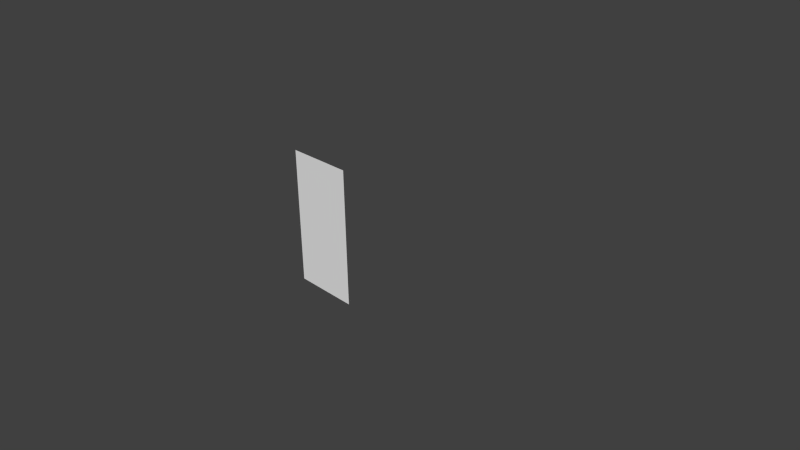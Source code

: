 # Source: Bit.blend  (saved by Blender 2.76.0; exported with 4.5.12 LTS)
import bpy
from mathutils import Matrix  # noqa: F401  (used for matrix-valued properties, if any)

bpy.ops.wm.read_factory_settings(use_empty=True)
scene = bpy.context.scene
scene.name = 'Scene'

# ---- collections
col_collection_1 = bpy.data.collections.new('Collection 1'); scene.collection.children.link(col_collection_1)

# ---- world
world_world = bpy.data.worlds.new('World'); scene.world = world_world
world_world.color = (0.05088, 0.05088, 0.05088)
world_world.use_sun_shadow = False
world_world.sun_shadow_jitter_overblur = 0.0
world_world.cycles.sampling_method = 'MANUAL'
world_world.cycles.sample_map_resolution = 256

# ---- cameras
cam_camera = bpy.data.cameras.new('Camera')
cam_camera.clip_end = 100.0
cam_camera.lens = 35.0
cam_camera.sensor_width = 32.0
cam_camera.sensor_height = 18.0
cam_camera.ortho_scale = 7.314
cam_camera.dof.focus_distance = 0.0
cam_camera.dof.aperture_fstop = 128.0

# ---- meshes
me_bit = bpy.data.meshes.new('Bit')
me_bit.from_pydata([(-0.5, -1.0, 0.0), (0.5, -1.0, 0.0), (-0.5, 1.0, 0.0), (0.5, 1.0, 0.0)], [], [(0, 1, 3, 2)])
_uv = me_bit.uv_layers.new(name='UVMap')
_uv.uv.foreach_set('vector', [0.009688, 0.7074, 0.02246, 0.7074, 0.02246, 0.7201, 0.009688, 0.7201])
me_bit.use_remesh_preserve_volume = False
me_bit.use_remesh_preserve_attributes = False
me_bit.use_mirror_vertex_groups = False
me_bit.update()

# ---- objects
ob_bit1 = bpy.data.objects.new('Bit1', me_bit)
ob_camera = bpy.data.objects.new('Camera', cam_camera)

# ---- transforms, parenting, visibility, modifiers, constraints
ob_bit1.location = (0.0, 0.0, 5.927e-19)
ob_bit1.rotation_euler = (1.571, -0.0, 0.0)
ob_bit1.lineart.crease_threshold = 0.0
ob_camera.location = (8.531, -6.508, 5.344)
ob_camera.rotation_euler = (1.109, 0.01082, 0.8149)
ob_camera.scale = (1.0, 1.0, 1.0)
ob_camera.lock_rotations_4d = False
ob_camera.empty_display_type = 'ARROWS'
ob_camera.color = (0.0, 0.0, 0.0, 0.0)
ob_camera.display_type = 'WIRE'
ob_camera.lineart.crease_threshold = 0.0

# ---- collection membership
col_collection_1.objects.link(ob_bit1)
col_collection_1.objects.link(ob_camera)

# ---- scene / render settings (as saved in the file)
scene.camera = ob_camera
scene.frame_start = 1; scene.frame_end = 250; scene.frame_set(1)
scene.render.engine = 'BLENDER_EEVEE_NEXT'
scene.render.resolution_percentage = 50
scene.render.dither_intensity = 0.0
scene.cycles.use_denoising = False
scene.cycles.samples = 10
scene.cycles.sampling_pattern = 'TABULATED_SOBOL'
scene.cycles.light_sampling_threshold = 0.0
scene.cycles.use_adaptive_sampling = False
scene.cycles.use_light_tree = False
scene.cycles.blur_glossy = 0.0
scene.cycles.pixel_filter_type = 'GAUSSIAN'
scene.cycles.sample_clamp_indirect = 0.0
scene.view_settings.view_transform = 'Standard'
bpy.context.view_layer.update()

# ---- added for rendering (the .blend has no usable light): sun
light_auto_sun = bpy.data.lights.new('AutoSun', 'SUN')
light_auto_sun.energy = 3.0
light_auto_sun.angle = 0.0523599
ob_auto_sun = bpy.data.objects.new('AutoSun', light_auto_sun)
scene.collection.objects.link(ob_auto_sun)
ob_auto_sun.rotation_euler = (0.872665, 0.174533, 0.523599)
bpy.context.view_layer.update()
